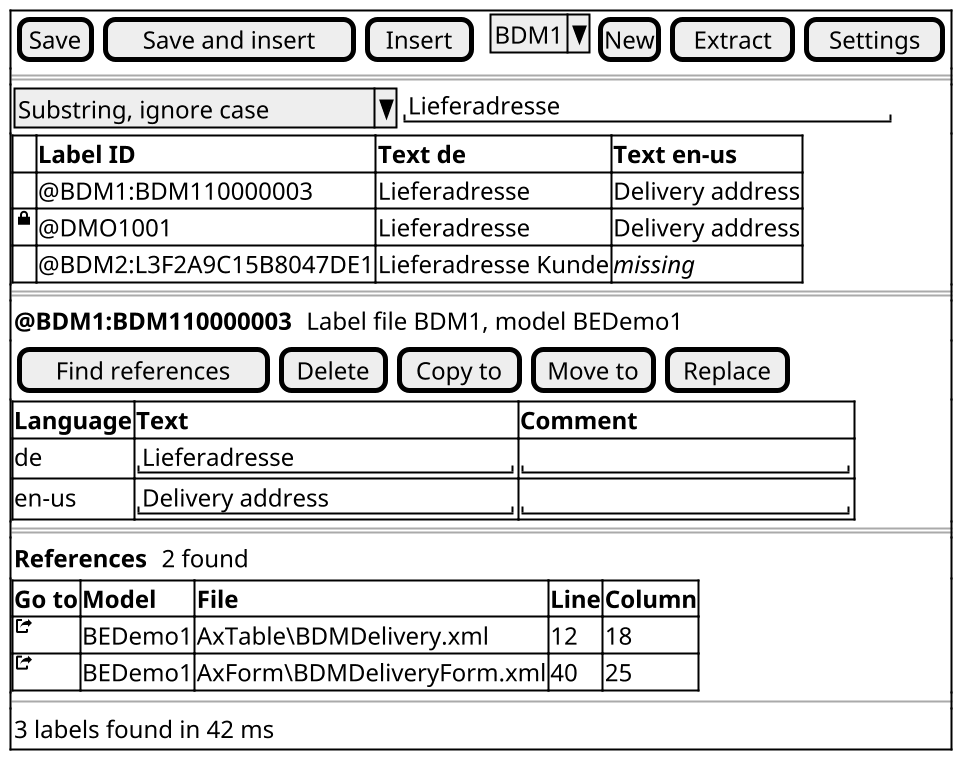

The diagram above was rendered by PlantUML. Its source (embedded in the PNG):
@startsalt
' Wireframe des Tool Window, angedockt und deshalb untereinander aufgebaut.
' Beschriftung englisch wie im bestehenden Tool und in Visual Studio.
' Daten aus dem synthetischen Demo-Datensatz, @DMO1001 ist ein erfundenes
' Beispiel der alten Form in einem schreibgeschützten Model.
' Rendern: plantuml -tpng -charset UTF-8 GUI_ToolWindow.puml
scale 2
{+
  { [Save] | [Save and insert] | [Insert] | . | ^BDM1^ | [New] | [Extract] | [Settings] }
  ==
  { ^Substring, ignore case^ | "Lieferadresse                 " }
  {#
    . | **Label ID** | **Text de** | **Text en-us**
    . | @BDM1:BDM110000003 | Lieferadresse | Delivery address
    <&lock-locked> | @DMO1001 | Lieferadresse | Delivery address
    . | @BDM2:L3F2A9C15B8047DE1 | Lieferadresse Kunde | <i>missing
  }
  ==
  { **@BDM1:BDM110000003** | . | Label file BDM1, model BEDemo1 }
  { [Find references] | [Delete] | [Copy to] | [Move to] | [Replace] }
  {#
    **Language** | **Text** | **Comment**
    de | "Lieferadresse          " | "                    "
    en-us | "Delivery address       " | "                    "
  }
  ==
  { **References** | . | 2 found }
  {#
    **Go to** | **Model** | **File** | **Line** | **Column**
    <&share-boxed> | BEDemo1 | AxTable\BDMDelivery.xml | 12 | 18
    <&share-boxed> | BEDemo1 | AxForm\BDMDeliveryForm.xml | 40 | 25
  }
  --
  { 3 labels found in 42 ms }
}
@endsalt